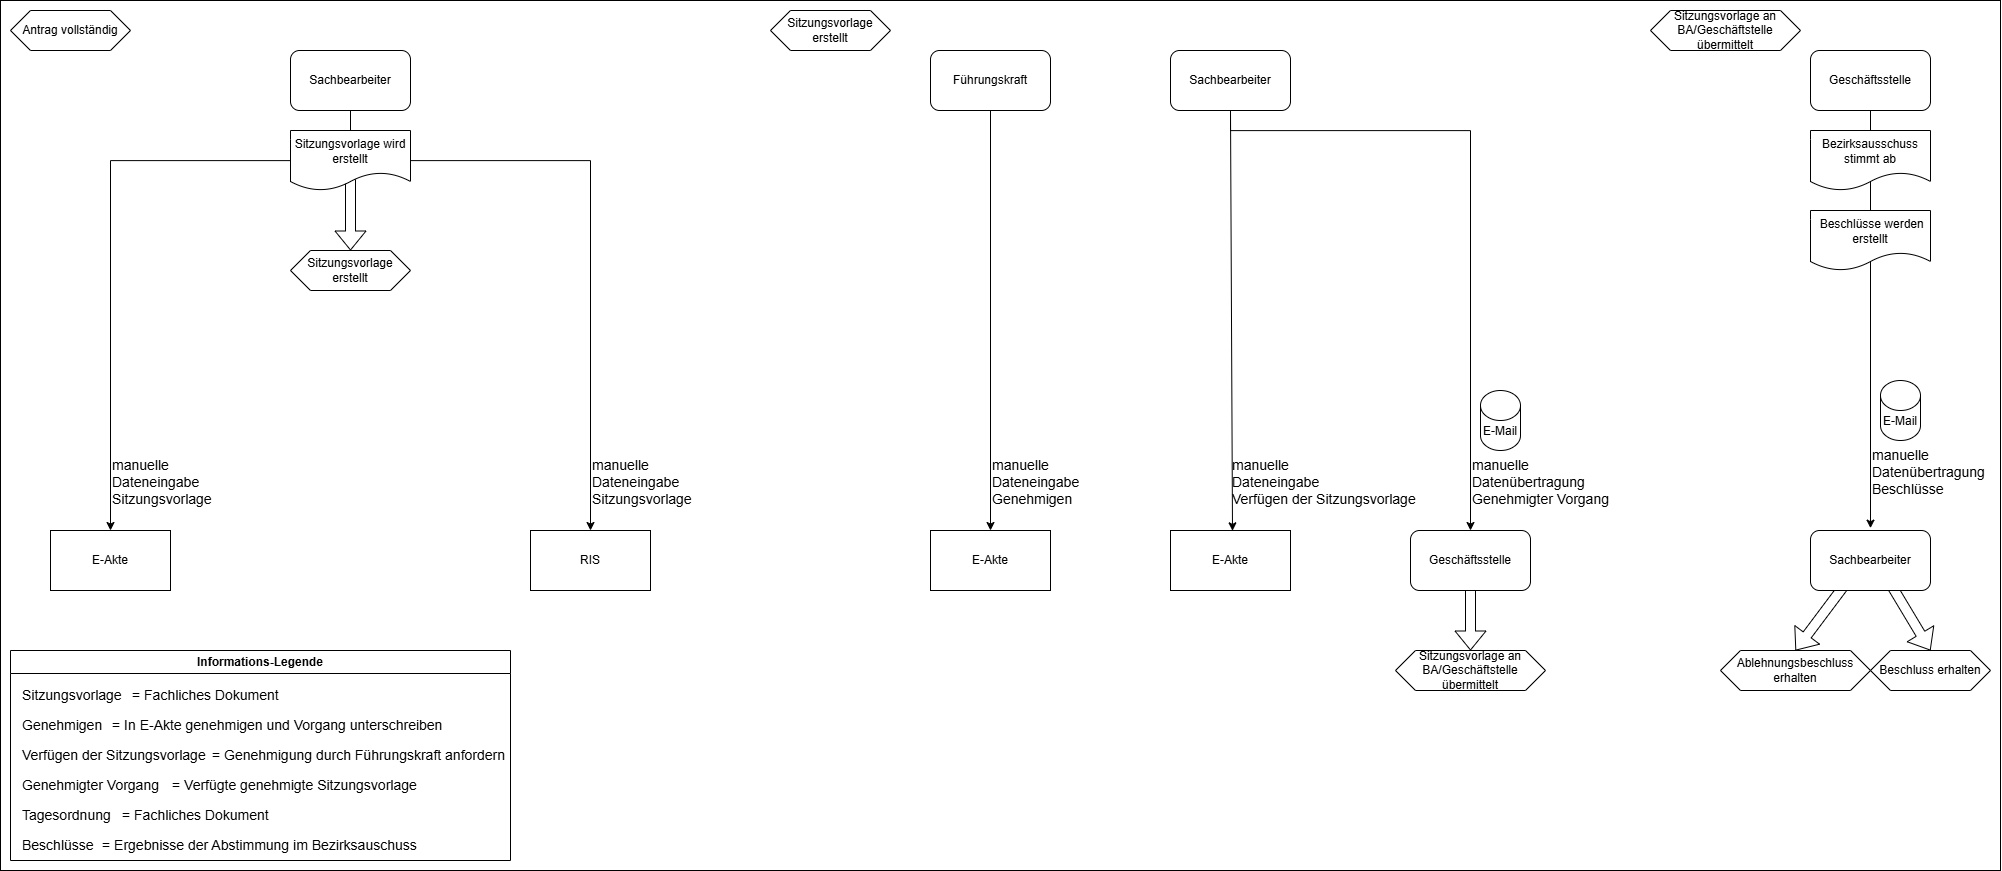

The diagram above was exported from draw.io. Its source (the exported page's mxGraphModel, read from the mxfile embedded in the PNG):
<mxGraphModel dx="2316" dy="1391" grid="1" gridSize="10" guides="1" tooltips="1" connect="1" arrows="1" fold="1" page="1" pageScale="1" pageWidth="827" pageHeight="1169" math="0" shadow="0">
  <root>
    <mxCell id="0" />
    <mxCell id="1" parent="0" />
    <mxCell id="7L9ohIu9Zikbuw8OAaq6-15" style="edgeStyle=orthogonalEdgeStyle;rounded=0;orthogonalLoop=1;jettySize=auto;html=1;entryX=0.5;entryY=0;entryDx=0;entryDy=0;" parent="1" edge="1">
      <mxGeometry relative="1" as="geometry">
        <mxPoint x="820" y="760" as="targetPoint" />
      </mxGeometry>
    </mxCell>
    <mxCell id="LlhfU72I9dmq7htYtraM-65" style="edgeStyle=orthogonalEdgeStyle;rounded=0;orthogonalLoop=1;jettySize=auto;html=1;" parent="1" source="LlhfU72I9dmq7htYtraM-67" target="LlhfU72I9dmq7htYtraM-81" edge="1">
      <mxGeometry relative="1" as="geometry">
        <Array as="points">
          <mxPoint x="380" y="230" />
          <mxPoint x="140" y="230" />
        </Array>
      </mxGeometry>
    </mxCell>
    <mxCell id="LlhfU72I9dmq7htYtraM-66" style="edgeStyle=orthogonalEdgeStyle;rounded=0;orthogonalLoop=1;jettySize=auto;html=1;exitX=0.5;exitY=1;exitDx=0;exitDy=0;entryX=0.5;entryY=0;entryDx=0;entryDy=0;" parent="1" source="LlhfU72I9dmq7htYtraM-67" target="LlhfU72I9dmq7htYtraM-82" edge="1">
      <mxGeometry relative="1" as="geometry">
        <Array as="points">
          <mxPoint x="380" y="230" />
          <mxPoint x="620" y="230" />
        </Array>
        <mxPoint x="460" y="180.33" as="sourcePoint" />
        <mxPoint x="620" y="615.33" as="targetPoint" />
      </mxGeometry>
    </mxCell>
    <mxCell id="LlhfU72I9dmq7htYtraM-67" value="Sachbearbeiter" style="rounded=1;whiteSpace=wrap;html=1;" parent="1" vertex="1">
      <mxGeometry x="320" y="120" width="120" height="60" as="geometry" />
    </mxCell>
    <mxCell id="LlhfU72I9dmq7htYtraM-68" value="Antrag vollständig" style="shape=hexagon;perimeter=hexagonPerimeter2;whiteSpace=wrap;html=1;fixedSize=1;" parent="1" vertex="1">
      <mxGeometry x="40" y="80" width="120" height="40" as="geometry" />
    </mxCell>
    <mxCell id="LlhfU72I9dmq7htYtraM-69" value="Informations-Legende" style="swimlane;whiteSpace=wrap;html=1;" parent="1" vertex="1">
      <mxGeometry x="40" y="720" width="500" height="210" as="geometry" />
    </mxCell>
    <mxCell id="LlhfU72I9dmq7htYtraM-70" value="&lt;font style=&quot;font-size: 14px;&quot;&gt;Sitzungsvorlage&lt;/font&gt;" style="text;html=1;align=left;verticalAlign=middle;resizable=0;points=[];autosize=1;strokeColor=none;fillColor=none;" parent="LlhfU72I9dmq7htYtraM-69" vertex="1">
      <mxGeometry x="10" y="30" width="120" height="30" as="geometry" />
    </mxCell>
    <mxCell id="LlhfU72I9dmq7htYtraM-71" value="&lt;font style=&quot;font-size: 14px;&quot;&gt;= Fachliches Dokument&lt;/font&gt;" style="text;html=1;align=left;verticalAlign=middle;resizable=0;points=[];autosize=1;strokeColor=none;fillColor=none;" parent="LlhfU72I9dmq7htYtraM-69" vertex="1">
      <mxGeometry x="120" y="30" width="170" height="30" as="geometry" />
    </mxCell>
    <mxCell id="LlhfU72I9dmq7htYtraM-72" value="&lt;font style=&quot;font-size: 14px;&quot;&gt;Genehmigen&lt;/font&gt;" style="text;html=1;align=left;verticalAlign=middle;resizable=0;points=[];autosize=1;strokeColor=none;fillColor=none;" parent="LlhfU72I9dmq7htYtraM-69" vertex="1">
      <mxGeometry x="10" y="60" width="100" height="30" as="geometry" />
    </mxCell>
    <mxCell id="LlhfU72I9dmq7htYtraM-73" value="&lt;font style=&quot;font-size: 14px;&quot;&gt;= In E-Akte genehmigen und Vorgang unterschreiben&lt;/font&gt;" style="text;html=1;align=left;verticalAlign=middle;resizable=0;points=[];autosize=1;strokeColor=none;fillColor=none;" parent="LlhfU72I9dmq7htYtraM-69" vertex="1">
      <mxGeometry x="100" y="60" width="350" height="30" as="geometry" />
    </mxCell>
    <mxCell id="LlhfU72I9dmq7htYtraM-74" value="&lt;font style=&quot;font-size: 14px;&quot;&gt;Verfügen der Sitzungsvorlage&lt;/font&gt;" style="text;html=1;align=left;verticalAlign=middle;resizable=0;points=[];autosize=1;strokeColor=none;fillColor=none;" parent="LlhfU72I9dmq7htYtraM-69" vertex="1">
      <mxGeometry x="10" y="90" width="210" height="30" as="geometry" />
    </mxCell>
    <mxCell id="LlhfU72I9dmq7htYtraM-75" value="&lt;font style=&quot;font-size: 14px;&quot;&gt;Genehmigter Vorgang&lt;/font&gt;" style="text;html=1;align=left;verticalAlign=middle;resizable=0;points=[];autosize=1;strokeColor=none;fillColor=none;" parent="LlhfU72I9dmq7htYtraM-69" vertex="1">
      <mxGeometry x="10" y="120" width="160" height="30" as="geometry" />
    </mxCell>
    <mxCell id="LlhfU72I9dmq7htYtraM-76" value="&lt;font style=&quot;font-size: 14px;&quot;&gt;= Verfügte genehmigte Sitzungsvorlage&lt;/font&gt;" style="text;html=1;align=left;verticalAlign=middle;resizable=0;points=[];autosize=1;strokeColor=none;fillColor=none;" parent="LlhfU72I9dmq7htYtraM-69" vertex="1">
      <mxGeometry x="160" y="120" width="270" height="30" as="geometry" />
    </mxCell>
    <mxCell id="LlhfU72I9dmq7htYtraM-77" value="&lt;font style=&quot;font-size: 14px;&quot;&gt;Tagesordnung&lt;/font&gt;" style="text;html=1;align=left;verticalAlign=middle;resizable=0;points=[];autosize=1;strokeColor=none;fillColor=none;" parent="LlhfU72I9dmq7htYtraM-69" vertex="1">
      <mxGeometry x="10" y="150" width="110" height="30" as="geometry" />
    </mxCell>
    <mxCell id="LlhfU72I9dmq7htYtraM-78" value="&lt;font style=&quot;font-size: 14px;&quot;&gt;= Fachliches Dokument&lt;/font&gt;" style="text;html=1;align=left;verticalAlign=middle;resizable=0;points=[];autosize=1;strokeColor=none;fillColor=none;" parent="LlhfU72I9dmq7htYtraM-69" vertex="1">
      <mxGeometry x="110" y="150" width="170" height="30" as="geometry" />
    </mxCell>
    <mxCell id="LlhfU72I9dmq7htYtraM-79" value="&lt;font style=&quot;font-size: 14px;&quot;&gt;Beschlüsse&lt;/font&gt;" style="text;html=1;align=left;verticalAlign=middle;resizable=0;points=[];autosize=1;strokeColor=none;fillColor=none;" parent="LlhfU72I9dmq7htYtraM-69" vertex="1">
      <mxGeometry x="10" y="180" width="100" height="30" as="geometry" />
    </mxCell>
    <mxCell id="LlhfU72I9dmq7htYtraM-80" value="&lt;font style=&quot;font-size: 14px;&quot;&gt;= Ergebnisse der Abstimmung im Bezirksauschuss&lt;/font&gt;" style="text;html=1;align=left;verticalAlign=middle;resizable=0;points=[];autosize=1;strokeColor=none;fillColor=none;" parent="LlhfU72I9dmq7htYtraM-69" vertex="1">
      <mxGeometry x="90" y="180" width="340" height="30" as="geometry" />
    </mxCell>
    <mxCell id="LlhfU72I9dmq7htYtraM-81" value="E-Akte" style="rounded=0;whiteSpace=wrap;html=1;" parent="1" vertex="1">
      <mxGeometry x="80" y="600" width="120" height="60" as="geometry" />
    </mxCell>
    <mxCell id="LlhfU72I9dmq7htYtraM-82" value="RIS" style="rounded=0;whiteSpace=wrap;html=1;" parent="1" vertex="1">
      <mxGeometry x="560" y="600" width="120" height="60" as="geometry" />
    </mxCell>
    <mxCell id="LlhfU72I9dmq7htYtraM-83" value="&lt;div&gt;&lt;font style=&quot;font-size: 14px;&quot;&gt;manuelle&lt;br&gt;&lt;/font&gt;&lt;/div&gt;&lt;div&gt;&lt;font style=&quot;font-size: 14px;&quot;&gt;Dateneingabe&lt;/font&gt;&lt;/div&gt;&lt;div&gt;&lt;font style=&quot;font-size: 14px;&quot;&gt;Sitzungsvorlage&lt;/font&gt;&lt;/div&gt;" style="text;whiteSpace=wrap;html=1;" parent="1" vertex="1">
      <mxGeometry x="140" y="520" width="120" height="50" as="geometry" />
    </mxCell>
    <mxCell id="LlhfU72I9dmq7htYtraM-84" value="&lt;div&gt;&lt;font style=&quot;font-size: 14px;&quot;&gt;manuelle&lt;font&gt;&lt;br&gt;&lt;/font&gt;&lt;/font&gt;&lt;/div&gt;&lt;div&gt;&lt;font style=&quot;font-size: 14px;&quot;&gt;Dateneingabe&lt;/font&gt;&lt;/div&gt;&lt;div&gt;&lt;font style=&quot;font-size: 14px;&quot;&gt;Sitzungsvorlage&lt;/font&gt;&lt;/div&gt;" style="text;whiteSpace=wrap;html=1;" parent="1" vertex="1">
      <mxGeometry x="620" y="520" width="120" height="50" as="geometry" />
    </mxCell>
    <mxCell id="LlhfU72I9dmq7htYtraM-85" value="Sitzungsvorlage erstellt" style="shape=hexagon;perimeter=hexagonPerimeter2;whiteSpace=wrap;html=1;fixedSize=1;" parent="1" vertex="1">
      <mxGeometry x="800" y="80" width="120" height="40" as="geometry" />
    </mxCell>
    <mxCell id="LlhfU72I9dmq7htYtraM-86" style="edgeStyle=orthogonalEdgeStyle;rounded=0;orthogonalLoop=1;jettySize=auto;html=1;entryX=0.5;entryY=0;entryDx=0;entryDy=0;exitX=0.5;exitY=1;exitDx=0;exitDy=0;" parent="1" source="LlhfU72I9dmq7htYtraM-87" edge="1">
      <mxGeometry relative="1" as="geometry">
        <Array as="points">
          <mxPoint x="1260" y="200" />
          <mxPoint x="1500" y="200" />
        </Array>
        <mxPoint x="1341.9988235294118" y="179.65999999999994" as="sourcePoint" />
        <mxPoint x="1500" y="600" as="targetPoint" />
      </mxGeometry>
    </mxCell>
    <mxCell id="LlhfU72I9dmq7htYtraM-87" value="Sachbearbeiter" style="rounded=1;whiteSpace=wrap;html=1;" parent="1" vertex="1">
      <mxGeometry x="1200" y="120" width="120" height="60" as="geometry" />
    </mxCell>
    <mxCell id="LlhfU72I9dmq7htYtraM-88" value="" style="endArrow=classic;html=1;rounded=0;exitX=0.5;exitY=1;exitDx=0;exitDy=0;" parent="1" source="LlhfU72I9dmq7htYtraM-87" edge="1">
      <mxGeometry width="50" height="50" relative="1" as="geometry">
        <mxPoint x="1392" y="420.33" as="sourcePoint" />
        <mxPoint x="1262" y="600.33" as="targetPoint" />
      </mxGeometry>
    </mxCell>
    <mxCell id="LlhfU72I9dmq7htYtraM-89" value="E-Akte" style="rounded=0;whiteSpace=wrap;html=1;" parent="1" vertex="1">
      <mxGeometry x="1200" y="600" width="120" height="60" as="geometry" />
    </mxCell>
    <mxCell id="LlhfU72I9dmq7htYtraM-90" value="&lt;div&gt;&lt;font style=&quot;font-size: 14px;&quot;&gt;manuelle&lt;br&gt;&lt;/font&gt;&lt;/div&gt;&lt;div&gt;&lt;font style=&quot;font-size: 14px;&quot;&gt;Dateneingabe&lt;/font&gt;&lt;/div&gt;&lt;div&gt;&lt;font style=&quot;font-size: 14px;&quot;&gt;Verfügen der Sitzungsvorlage&lt;/font&gt;&lt;/div&gt;" style="text;whiteSpace=wrap;html=1;" parent="1" vertex="1">
      <mxGeometry x="1260" y="520" width="190" height="50" as="geometry" />
    </mxCell>
    <mxCell id="LlhfU72I9dmq7htYtraM-91" value="Führungskraft" style="rounded=1;whiteSpace=wrap;html=1;" parent="1" vertex="1">
      <mxGeometry x="960" y="120" width="120" height="60" as="geometry" />
    </mxCell>
    <mxCell id="LlhfU72I9dmq7htYtraM-92" value="E-Akte" style="rounded=0;whiteSpace=wrap;html=1;" parent="1" vertex="1">
      <mxGeometry x="960" y="600" width="120" height="60" as="geometry" />
    </mxCell>
    <mxCell id="LlhfU72I9dmq7htYtraM-93" value="" style="endArrow=classic;html=1;rounded=0;exitX=0.5;exitY=1;exitDx=0;exitDy=0;entryX=0.5;entryY=0;entryDx=0;entryDy=0;" parent="1" source="LlhfU72I9dmq7htYtraM-91" target="LlhfU72I9dmq7htYtraM-92" edge="1">
      <mxGeometry width="50" height="50" relative="1" as="geometry">
        <mxPoint x="952" y="450.33" as="sourcePoint" />
        <mxPoint x="1002" y="400.33" as="targetPoint" />
      </mxGeometry>
    </mxCell>
    <mxCell id="LlhfU72I9dmq7htYtraM-94" value="&lt;div&gt;&lt;font style=&quot;font-size: 14px;&quot;&gt;manuelle&lt;br&gt;&lt;/font&gt;&lt;/div&gt;&lt;div&gt;&lt;font style=&quot;font-size: 14px;&quot;&gt;Dateneingabe&lt;/font&gt;&lt;/div&gt;&lt;div&gt;&lt;font style=&quot;font-size: 14px;&quot;&gt;Genehmigen&lt;/font&gt;&lt;/div&gt;" style="text;whiteSpace=wrap;html=1;" parent="1" vertex="1">
      <mxGeometry x="1020" y="520" width="120" height="50" as="geometry" />
    </mxCell>
    <mxCell id="LlhfU72I9dmq7htYtraM-96" value="&lt;div&gt;&lt;font style=&quot;font-size: 14px;&quot;&gt;manuelle&lt;br&gt;&lt;/font&gt;&lt;/div&gt;&lt;div&gt;&lt;font style=&quot;font-size: 14px;&quot;&gt;Datenübertragung&lt;/font&gt;&lt;/div&gt;&lt;div&gt;&lt;font style=&quot;font-size: 14px;&quot;&gt;Genehmigter Vorgang&lt;/font&gt;&lt;/div&gt;" style="text;whiteSpace=wrap;html=1;" parent="1" vertex="1">
      <mxGeometry x="1500" y="520" width="140" height="50" as="geometry" />
    </mxCell>
    <mxCell id="LlhfU72I9dmq7htYtraM-97" value="Sitzungsvorlage an BA/Geschäftstelle übermittelt" style="shape=hexagon;perimeter=hexagonPerimeter2;whiteSpace=wrap;html=1;fixedSize=1;" parent="1" vertex="1">
      <mxGeometry x="1680" y="80" width="150" height="40" as="geometry" />
    </mxCell>
    <mxCell id="LlhfU72I9dmq7htYtraM-98" style="edgeStyle=orthogonalEdgeStyle;rounded=0;orthogonalLoop=1;jettySize=auto;html=1;entryX=0.5;entryY=0;entryDx=0;entryDy=0;" parent="1" edge="1">
      <mxGeometry relative="1" as="geometry">
        <Array as="points" />
        <mxPoint x="1900" y="597.6600000000001" as="targetPoint" />
        <mxPoint x="1900" y="177.66000000000014" as="sourcePoint" />
      </mxGeometry>
    </mxCell>
    <mxCell id="LlhfU72I9dmq7htYtraM-99" value="&lt;div&gt;&lt;font style=&quot;font-size: 14px;&quot;&gt;manuelle&lt;br&gt;&lt;/font&gt;&lt;/div&gt;&lt;div&gt;&lt;font style=&quot;font-size: 14px;&quot;&gt;Datenübertragung&lt;/font&gt;&lt;/div&gt;&lt;div&gt;&lt;span style=&quot;font-size: 14px;&quot;&gt;Beschlüsse&lt;/span&gt;&lt;/div&gt;" style="text;whiteSpace=wrap;html=1;" parent="1" vertex="1">
      <mxGeometry x="1900" y="510" width="120" height="50" as="geometry" />
    </mxCell>
    <mxCell id="LlhfU72I9dmq7htYtraM-101" value="&lt;font style=&quot;font-size: 14px;&quot;&gt;= Genehmigung durch Führungskraft anfordern&lt;/font&gt;" style="text;html=1;align=left;verticalAlign=middle;resizable=0;points=[];autosize=1;strokeColor=none;fillColor=none;" parent="1" vertex="1">
      <mxGeometry x="240" y="810" width="320" height="30" as="geometry" />
    </mxCell>
    <mxCell id="LlhfU72I9dmq7htYtraM-105" value="&amp;nbsp;Beschlüsse werden erstellt" style="shape=document;whiteSpace=wrap;html=1;boundedLbl=1;direction=east;" parent="1" vertex="1">
      <mxGeometry x="1840" y="280" width="120" height="60" as="geometry" />
    </mxCell>
    <mxCell id="LlhfU72I9dmq7htYtraM-106" value="Geschäftsstelle" style="rounded=1;whiteSpace=wrap;html=1;" parent="1" vertex="1">
      <mxGeometry x="1840" y="120" width="120" height="60" as="geometry" />
    </mxCell>
    <mxCell id="LlhfU72I9dmq7htYtraM-107" value="&lt;div&gt;&lt;span style=&quot;background-color: transparent; color: light-dark(rgb(0, 0, 0), rgb(255, 255, 255));&quot;&gt;Bezirksausschuss&lt;/span&gt;&lt;/div&gt;&lt;div&gt;&lt;span style=&quot;background-color: transparent; color: light-dark(rgb(0, 0, 0), rgb(255, 255, 255));&quot;&gt;stimmt ab&lt;/span&gt;&lt;/div&gt;" style="shape=document;whiteSpace=wrap;html=1;boundedLbl=1;" parent="1" vertex="1">
      <mxGeometry x="1840" y="200" width="120" height="60" as="geometry" />
    </mxCell>
    <mxCell id="LlhfU72I9dmq7htYtraM-108" value="E-Mail" style="shape=cylinder3;whiteSpace=wrap;html=1;boundedLbl=1;backgroundOutline=1;size=15;" parent="1" vertex="1">
      <mxGeometry x="1510" y="460" width="40" height="60" as="geometry" />
    </mxCell>
    <mxCell id="LlhfU72I9dmq7htYtraM-109" value="E-Mail" style="shape=cylinder3;whiteSpace=wrap;html=1;boundedLbl=1;backgroundOutline=1;size=15;" parent="1" vertex="1">
      <mxGeometry x="1910" y="450" width="40" height="60" as="geometry" />
    </mxCell>
    <mxCell id="qAFt9LCaFVOHanzLFR6y-3" value="Sitzungsvorlage erstellt" style="shape=hexagon;perimeter=hexagonPerimeter2;whiteSpace=wrap;html=1;fixedSize=1;" parent="1" vertex="1">
      <mxGeometry x="320" y="320" width="120" height="40" as="geometry" />
    </mxCell>
    <mxCell id="qAFt9LCaFVOHanzLFR6y-4" value="" style="shape=flexArrow;endArrow=classic;html=1;rounded=0;entryX=0.5;entryY=0;entryDx=0;entryDy=0;" parent="1" target="qAFt9LCaFVOHanzLFR6y-3" edge="1">
      <mxGeometry width="50" height="50" relative="1" as="geometry">
        <mxPoint x="380" y="240" as="sourcePoint" />
        <mxPoint x="460" y="230" as="targetPoint" />
      </mxGeometry>
    </mxCell>
    <mxCell id="qAFt9LCaFVOHanzLFR6y-5" value="Sitzungsvorlage wird erstellt" style="shape=document;whiteSpace=wrap;html=1;boundedLbl=1;" parent="1" vertex="1">
      <mxGeometry x="320" y="200" width="120" height="60" as="geometry" />
    </mxCell>
    <mxCell id="qAFt9LCaFVOHanzLFR6y-6" value="Sitzungsvorlage an BA/Geschäftstelle übermittelt" style="shape=hexagon;perimeter=hexagonPerimeter2;whiteSpace=wrap;html=1;fixedSize=1;" parent="1" vertex="1">
      <mxGeometry x="1425" y="720" width="150" height="40" as="geometry" />
    </mxCell>
    <mxCell id="qAFt9LCaFVOHanzLFR6y-9" value="Beschluss erhalten" style="shape=hexagon;perimeter=hexagonPerimeter2;whiteSpace=wrap;html=1;fixedSize=1;" parent="1" vertex="1">
      <mxGeometry x="1900" y="720" width="120" height="40" as="geometry" />
    </mxCell>
    <mxCell id="qAFt9LCaFVOHanzLFR6y-11" value="Ablehnungsbeschluss erhalten" style="shape=hexagon;perimeter=hexagonPerimeter2;whiteSpace=wrap;html=1;fixedSize=1;" parent="1" vertex="1">
      <mxGeometry x="1750" y="720" width="150" height="40" as="geometry" />
    </mxCell>
    <mxCell id="qAFt9LCaFVOHanzLFR6y-12" value="" style="shape=flexArrow;endArrow=classic;html=1;rounded=0;entryX=0.5;entryY=0;entryDx=0;entryDy=0;" parent="1" target="qAFt9LCaFVOHanzLFR6y-11" edge="1">
      <mxGeometry width="50" height="50" relative="1" as="geometry">
        <mxPoint x="1900" y="620" as="sourcePoint" />
        <mxPoint x="1840" y="720.67" as="targetPoint" />
      </mxGeometry>
    </mxCell>
    <mxCell id="qAFt9LCaFVOHanzLFR6y-13" value="" style="shape=flexArrow;endArrow=classic;html=1;rounded=0;entryX=0.5;entryY=0;entryDx=0;entryDy=0;" parent="1" target="qAFt9LCaFVOHanzLFR6y-9" edge="1">
      <mxGeometry width="50" height="50" relative="1" as="geometry">
        <mxPoint x="1900" y="620" as="sourcePoint" />
        <mxPoint x="1974.6599999999999" y="719.99" as="targetPoint" />
      </mxGeometry>
    </mxCell>
    <mxCell id="qAFt9LCaFVOHanzLFR6y-16" value="Sachbearbeiter" style="rounded=1;whiteSpace=wrap;html=1;" parent="1" vertex="1">
      <mxGeometry x="1840" y="600" width="120" height="60" as="geometry" />
    </mxCell>
    <mxCell id="qAFt9LCaFVOHanzLFR6y-37" value="" style="shape=flexArrow;endArrow=classic;html=1;rounded=0;entryX=0.5;entryY=0;entryDx=0;entryDy=0;" parent="1" target="qAFt9LCaFVOHanzLFR6y-6" edge="1">
      <mxGeometry width="50" height="50" relative="1" as="geometry">
        <mxPoint x="1500" y="630" as="sourcePoint" />
        <mxPoint x="1550" y="660" as="targetPoint" />
      </mxGeometry>
    </mxCell>
    <mxCell id="qAFt9LCaFVOHanzLFR6y-38" value="Geschäftsstelle" style="rounded=1;whiteSpace=wrap;html=1;" parent="1" vertex="1">
      <mxGeometry x="1440" y="600" width="120" height="60" as="geometry" />
    </mxCell>
    <mxCell id="ky-TKbt0GggbMq72DF1r-2" value="" style="rounded=0;whiteSpace=wrap;html=1;fillColor=none;" vertex="1" parent="1">
      <mxGeometry x="30" y="70" width="2000" height="870" as="geometry" />
    </mxCell>
  </root>
</mxGraphModel>